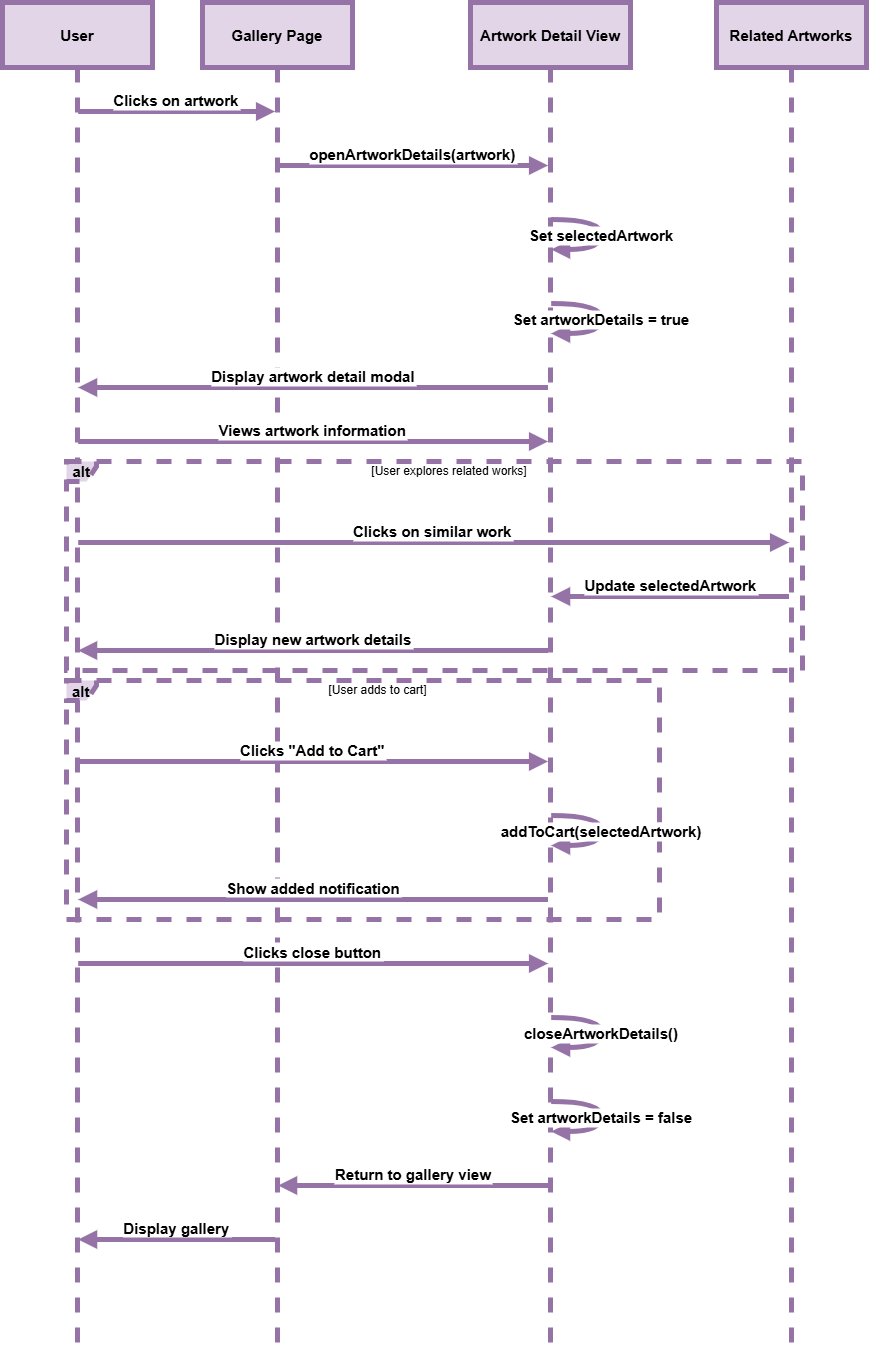

The diagram above was exported from draw.io. Its source (the exported page's mxGraphModel, read from the mxfile embedded in the PNG):
<mxGraphModel dx="1898" dy="1022" grid="0" gridSize="10" guides="0" tooltips="1" connect="1" arrows="1" fold="1" page="1" pageScale="1" pageWidth="827" pageHeight="1169" math="0" shadow="0">
  <root>
    <mxCell id="0" />
    <mxCell id="1" parent="0" />
    <mxCell id="5v8BdQj2G2eV0KmXg3UL-88" value="User" style="shape=umlLifeline;perimeter=lifelinePerimeter;whiteSpace=wrap;container=1;dropTarget=0;collapsible=0;recursiveResize=0;outlineConnect=0;portConstraint=eastwest;newEdgeStyle={&quot;edgeStyle&quot;:&quot;elbowEdgeStyle&quot;,&quot;elbow&quot;:&quot;vertical&quot;,&quot;curved&quot;:0,&quot;rounded&quot;:0};size=65;fillColor=#e1d5e7;strokeColor=#9673a6;strokeWidth=5;fontStyle=1;fontSize=15;" vertex="1" parent="1">
      <mxGeometry x="20" y="51" width="150" height="1342" as="geometry" />
    </mxCell>
    <mxCell id="5v8BdQj2G2eV0KmXg3UL-89" value="Gallery Page" style="shape=umlLifeline;perimeter=lifelinePerimeter;whiteSpace=wrap;container=1;dropTarget=0;collapsible=0;recursiveResize=0;outlineConnect=0;portConstraint=eastwest;newEdgeStyle={&quot;edgeStyle&quot;:&quot;elbowEdgeStyle&quot;,&quot;elbow&quot;:&quot;vertical&quot;,&quot;curved&quot;:0,&quot;rounded&quot;:0};size=65;fillColor=#e1d5e7;strokeColor=#9673a6;strokeWidth=5;fontStyle=1;fontSize=15;" vertex="1" parent="1">
      <mxGeometry x="220" y="51" width="150" height="1342" as="geometry" />
    </mxCell>
    <mxCell id="5v8BdQj2G2eV0KmXg3UL-90" value="Artwork Detail View" style="shape=umlLifeline;perimeter=lifelinePerimeter;whiteSpace=wrap;container=1;dropTarget=0;collapsible=0;recursiveResize=0;outlineConnect=0;portConstraint=eastwest;newEdgeStyle={&quot;edgeStyle&quot;:&quot;elbowEdgeStyle&quot;,&quot;elbow&quot;:&quot;vertical&quot;,&quot;curved&quot;:0,&quot;rounded&quot;:0};size=65;fillColor=#e1d5e7;strokeColor=#9673a6;strokeWidth=5;fontStyle=1;fontSize=15;" vertex="1" parent="1">
      <mxGeometry x="488" y="51" width="160" height="1342" as="geometry" />
    </mxCell>
    <mxCell id="5v8BdQj2G2eV0KmXg3UL-91" value="Related Artworks" style="shape=umlLifeline;perimeter=lifelinePerimeter;whiteSpace=wrap;container=1;dropTarget=0;collapsible=0;recursiveResize=0;outlineConnect=0;portConstraint=eastwest;newEdgeStyle={&quot;edgeStyle&quot;:&quot;elbowEdgeStyle&quot;,&quot;elbow&quot;:&quot;vertical&quot;,&quot;curved&quot;:0,&quot;rounded&quot;:0};size=65;fillColor=#e1d5e7;strokeColor=#9673a6;strokeWidth=5;fontStyle=1;fontSize=15;" vertex="1" parent="1">
      <mxGeometry x="734" y="51" width="150" height="1342" as="geometry" />
    </mxCell>
    <mxCell id="5v8BdQj2G2eV0KmXg3UL-92" value="alt" style="shape=umlFrame;dashed=1;pointerEvents=0;dropTarget=0;strokeColor=#9673a6;height=20;width=30;fillColor=#e1d5e7;strokeWidth=5;fontStyle=1;fontSize=15;" vertex="1" parent="1">
      <mxGeometry x="84" y="510" width="736" height="209" as="geometry" />
    </mxCell>
    <mxCell id="5v8BdQj2G2eV0KmXg3UL-93" value="[User explores related works]" style="text;strokeColor=none;fillColor=none;align=center;verticalAlign=middle;whiteSpace=wrap;" vertex="1" parent="5v8BdQj2G2eV0KmXg3UL-92">
      <mxGeometry x="30" width="706" height="20" as="geometry" />
    </mxCell>
    <mxCell id="5v8BdQj2G2eV0KmXg3UL-94" value="alt" style="shape=umlFrame;dashed=1;pointerEvents=0;dropTarget=0;strokeColor=#9673a6;height=20;width=30;fillColor=#e1d5e7;strokeWidth=5;fontStyle=1;fontSize=15;" vertex="1" parent="1">
      <mxGeometry x="84" y="729" width="593" height="239" as="geometry" />
    </mxCell>
    <mxCell id="5v8BdQj2G2eV0KmXg3UL-95" value="[User adds to cart]" style="text;strokeColor=none;fillColor=none;align=center;verticalAlign=middle;whiteSpace=wrap;" vertex="1" parent="5v8BdQj2G2eV0KmXg3UL-94">
      <mxGeometry x="30" width="563" height="20" as="geometry" />
    </mxCell>
    <mxCell id="5v8BdQj2G2eV0KmXg3UL-96" value="Clicks on artwork" style="verticalAlign=bottom;edgeStyle=elbowEdgeStyle;elbow=vertical;curved=0;rounded=0;endArrow=block;fillColor=#e1d5e7;strokeColor=#9673a6;strokeWidth=5;fontStyle=1;fontSize=15;" edge="1" parent="1" source="5v8BdQj2G2eV0KmXg3UL-88" target="5v8BdQj2G2eV0KmXg3UL-89">
      <mxGeometry relative="1" as="geometry">
        <Array as="points">
          <mxPoint x="204" y="160" />
        </Array>
      </mxGeometry>
    </mxCell>
    <mxCell id="5v8BdQj2G2eV0KmXg3UL-97" value="openArtworkDetails(artwork)" style="verticalAlign=bottom;edgeStyle=elbowEdgeStyle;elbow=vertical;curved=0;rounded=0;endArrow=block;fillColor=#e1d5e7;strokeColor=#9673a6;strokeWidth=5;fontStyle=1;fontSize=15;" edge="1" parent="1" source="5v8BdQj2G2eV0KmXg3UL-89" target="5v8BdQj2G2eV0KmXg3UL-90">
      <mxGeometry relative="1" as="geometry">
        <Array as="points">
          <mxPoint x="440" y="214" />
        </Array>
      </mxGeometry>
    </mxCell>
    <mxCell id="5v8BdQj2G2eV0KmXg3UL-98" value="Set selectedArtwork" style="curved=1;endArrow=block;rounded=0;fillColor=#e1d5e7;strokeColor=#9673a6;strokeWidth=5;fontStyle=1;fontSize=15;" edge="1" parent="1" source="5v8BdQj2G2eV0KmXg3UL-90" target="5v8BdQj2G2eV0KmXg3UL-90">
      <mxGeometry relative="1" as="geometry">
        <Array as="points">
          <mxPoint x="619" y="268" />
          <mxPoint x="619" y="298" />
        </Array>
      </mxGeometry>
    </mxCell>
    <mxCell id="5v8BdQj2G2eV0KmXg3UL-99" value="Set artworkDetails = true" style="curved=1;endArrow=block;rounded=0;fillColor=#e1d5e7;strokeColor=#9673a6;strokeWidth=5;fontStyle=1;fontSize=15;" edge="1" parent="1" source="5v8BdQj2G2eV0KmXg3UL-90" target="5v8BdQj2G2eV0KmXg3UL-90">
      <mxGeometry relative="1" as="geometry">
        <Array as="points">
          <mxPoint x="619" y="352" />
          <mxPoint x="619" y="382" />
        </Array>
      </mxGeometry>
    </mxCell>
    <mxCell id="5v8BdQj2G2eV0KmXg3UL-100" value="Display artwork detail modal" style="verticalAlign=bottom;edgeStyle=elbowEdgeStyle;elbow=vertical;curved=0;rounded=0;endArrow=block;fillColor=#e1d5e7;strokeColor=#9673a6;strokeWidth=5;fontStyle=1;fontSize=15;" edge="1" parent="1" source="5v8BdQj2G2eV0KmXg3UL-90" target="5v8BdQj2G2eV0KmXg3UL-88">
      <mxGeometry relative="1" as="geometry">
        <Array as="points">
          <mxPoint x="343" y="436" />
        </Array>
      </mxGeometry>
    </mxCell>
    <mxCell id="5v8BdQj2G2eV0KmXg3UL-101" value="Views artwork information" style="verticalAlign=bottom;edgeStyle=elbowEdgeStyle;elbow=vertical;curved=0;rounded=0;endArrow=block;fillColor=#e1d5e7;strokeColor=#9673a6;strokeWidth=5;fontStyle=1;fontSize=15;" edge="1" parent="1" source="5v8BdQj2G2eV0KmXg3UL-88" target="5v8BdQj2G2eV0KmXg3UL-90">
      <mxGeometry relative="1" as="geometry">
        <Array as="points">
          <mxPoint x="340" y="490" />
        </Array>
      </mxGeometry>
    </mxCell>
    <mxCell id="5v8BdQj2G2eV0KmXg3UL-102" value="Clicks on similar work" style="verticalAlign=bottom;edgeStyle=elbowEdgeStyle;elbow=vertical;curved=0;rounded=0;endArrow=block;fillColor=#e1d5e7;strokeColor=#9673a6;strokeWidth=5;fontStyle=1;fontSize=15;" edge="1" parent="1" source="5v8BdQj2G2eV0KmXg3UL-88" target="5v8BdQj2G2eV0KmXg3UL-91">
      <mxGeometry relative="1" as="geometry">
        <Array as="points">
          <mxPoint x="461" y="591" />
        </Array>
      </mxGeometry>
    </mxCell>
    <mxCell id="5v8BdQj2G2eV0KmXg3UL-103" value="Update selectedArtwork" style="verticalAlign=bottom;edgeStyle=elbowEdgeStyle;elbow=vertical;curved=0;rounded=0;endArrow=block;fillColor=#e1d5e7;strokeColor=#9673a6;strokeWidth=5;fontStyle=1;fontSize=15;" edge="1" parent="1" source="5v8BdQj2G2eV0KmXg3UL-91" target="5v8BdQj2G2eV0KmXg3UL-90">
      <mxGeometry relative="1" as="geometry">
        <Array as="points">
          <mxPoint x="700" y="645" />
        </Array>
      </mxGeometry>
    </mxCell>
    <mxCell id="5v8BdQj2G2eV0KmXg3UL-104" value="Display new artwork details" style="verticalAlign=bottom;edgeStyle=elbowEdgeStyle;elbow=vertical;curved=0;rounded=0;endArrow=block;fillColor=#e1d5e7;strokeColor=#9673a6;strokeWidth=5;fontStyle=1;fontSize=15;" edge="1" parent="1" source="5v8BdQj2G2eV0KmXg3UL-90" target="5v8BdQj2G2eV0KmXg3UL-88">
      <mxGeometry relative="1" as="geometry">
        <Array as="points">
          <mxPoint x="343" y="699" />
        </Array>
      </mxGeometry>
    </mxCell>
    <mxCell id="5v8BdQj2G2eV0KmXg3UL-105" value="Clicks &quot;Add to Cart&quot;" style="verticalAlign=bottom;edgeStyle=elbowEdgeStyle;elbow=vertical;curved=0;rounded=0;endArrow=block;fillColor=#e1d5e7;strokeColor=#9673a6;strokeWidth=5;fontStyle=1;fontSize=15;" edge="1" parent="1" source="5v8BdQj2G2eV0KmXg3UL-88" target="5v8BdQj2G2eV0KmXg3UL-90">
      <mxGeometry relative="1" as="geometry">
        <Array as="points">
          <mxPoint x="340" y="810" />
        </Array>
      </mxGeometry>
    </mxCell>
    <mxCell id="5v8BdQj2G2eV0KmXg3UL-106" value="addToCart(selectedArtwork)" style="curved=1;endArrow=block;rounded=0;fillColor=#e1d5e7;strokeColor=#9673a6;strokeWidth=5;fontStyle=1;fontSize=15;" edge="1" parent="1" source="5v8BdQj2G2eV0KmXg3UL-90" target="5v8BdQj2G2eV0KmXg3UL-90">
      <mxGeometry relative="1" as="geometry">
        <Array as="points">
          <mxPoint x="619" y="864" />
          <mxPoint x="619" y="894" />
        </Array>
      </mxGeometry>
    </mxCell>
    <mxCell id="5v8BdQj2G2eV0KmXg3UL-107" value="Show added notification" style="verticalAlign=bottom;edgeStyle=elbowEdgeStyle;elbow=vertical;curved=0;rounded=0;endArrow=block;fillColor=#e1d5e7;strokeColor=#9673a6;strokeWidth=5;fontStyle=1;fontSize=15;" edge="1" parent="1" source="5v8BdQj2G2eV0KmXg3UL-90" target="5v8BdQj2G2eV0KmXg3UL-88">
      <mxGeometry relative="1" as="geometry">
        <Array as="points">
          <mxPoint x="343" y="948" />
        </Array>
      </mxGeometry>
    </mxCell>
    <mxCell id="5v8BdQj2G2eV0KmXg3UL-108" value="Clicks close button" style="verticalAlign=bottom;edgeStyle=elbowEdgeStyle;elbow=vertical;curved=0;rounded=0;endArrow=block;fillColor=#e1d5e7;strokeColor=#9673a6;strokeWidth=5;fontStyle=1;fontSize=15;" edge="1" parent="1" source="5v8BdQj2G2eV0KmXg3UL-88" target="5v8BdQj2G2eV0KmXg3UL-90">
      <mxGeometry relative="1" as="geometry">
        <Array as="points">
          <mxPoint x="340" y="1012" />
        </Array>
      </mxGeometry>
    </mxCell>
    <mxCell id="5v8BdQj2G2eV0KmXg3UL-109" value="closeArtworkDetails()" style="curved=1;endArrow=block;rounded=0;fillColor=#e1d5e7;strokeColor=#9673a6;strokeWidth=5;fontStyle=1;fontSize=15;" edge="1" parent="1" source="5v8BdQj2G2eV0KmXg3UL-90" target="5v8BdQj2G2eV0KmXg3UL-90">
      <mxGeometry relative="1" as="geometry">
        <Array as="points">
          <mxPoint x="619" y="1066" />
          <mxPoint x="619" y="1096" />
        </Array>
      </mxGeometry>
    </mxCell>
    <mxCell id="5v8BdQj2G2eV0KmXg3UL-110" value="Set artworkDetails = false" style="curved=1;endArrow=block;rounded=0;fillColor=#e1d5e7;strokeColor=#9673a6;strokeWidth=5;fontStyle=1;fontSize=15;" edge="1" parent="1" source="5v8BdQj2G2eV0KmXg3UL-90" target="5v8BdQj2G2eV0KmXg3UL-90">
      <mxGeometry relative="1" as="geometry">
        <Array as="points">
          <mxPoint x="619" y="1150" />
          <mxPoint x="619" y="1180" />
        </Array>
      </mxGeometry>
    </mxCell>
    <mxCell id="5v8BdQj2G2eV0KmXg3UL-111" value="Return to gallery view" style="verticalAlign=bottom;edgeStyle=elbowEdgeStyle;elbow=vertical;curved=0;rounded=0;endArrow=block;fillColor=#e1d5e7;strokeColor=#9673a6;strokeWidth=5;fontStyle=1;fontSize=15;" edge="1" parent="1" source="5v8BdQj2G2eV0KmXg3UL-90" target="5v8BdQj2G2eV0KmXg3UL-89">
      <mxGeometry relative="1" as="geometry">
        <Array as="points">
          <mxPoint x="443" y="1234" />
        </Array>
      </mxGeometry>
    </mxCell>
    <mxCell id="5v8BdQj2G2eV0KmXg3UL-112" value="Display gallery" style="verticalAlign=bottom;edgeStyle=elbowEdgeStyle;elbow=vertical;curved=0;rounded=0;endArrow=block;fillColor=#e1d5e7;strokeColor=#9673a6;strokeWidth=5;fontStyle=1;fontSize=15;" edge="1" parent="1" source="5v8BdQj2G2eV0KmXg3UL-89" target="5v8BdQj2G2eV0KmXg3UL-88">
      <mxGeometry relative="1" as="geometry">
        <Array as="points">
          <mxPoint x="207" y="1288" />
        </Array>
      </mxGeometry>
    </mxCell>
  </root>
</mxGraphModel>